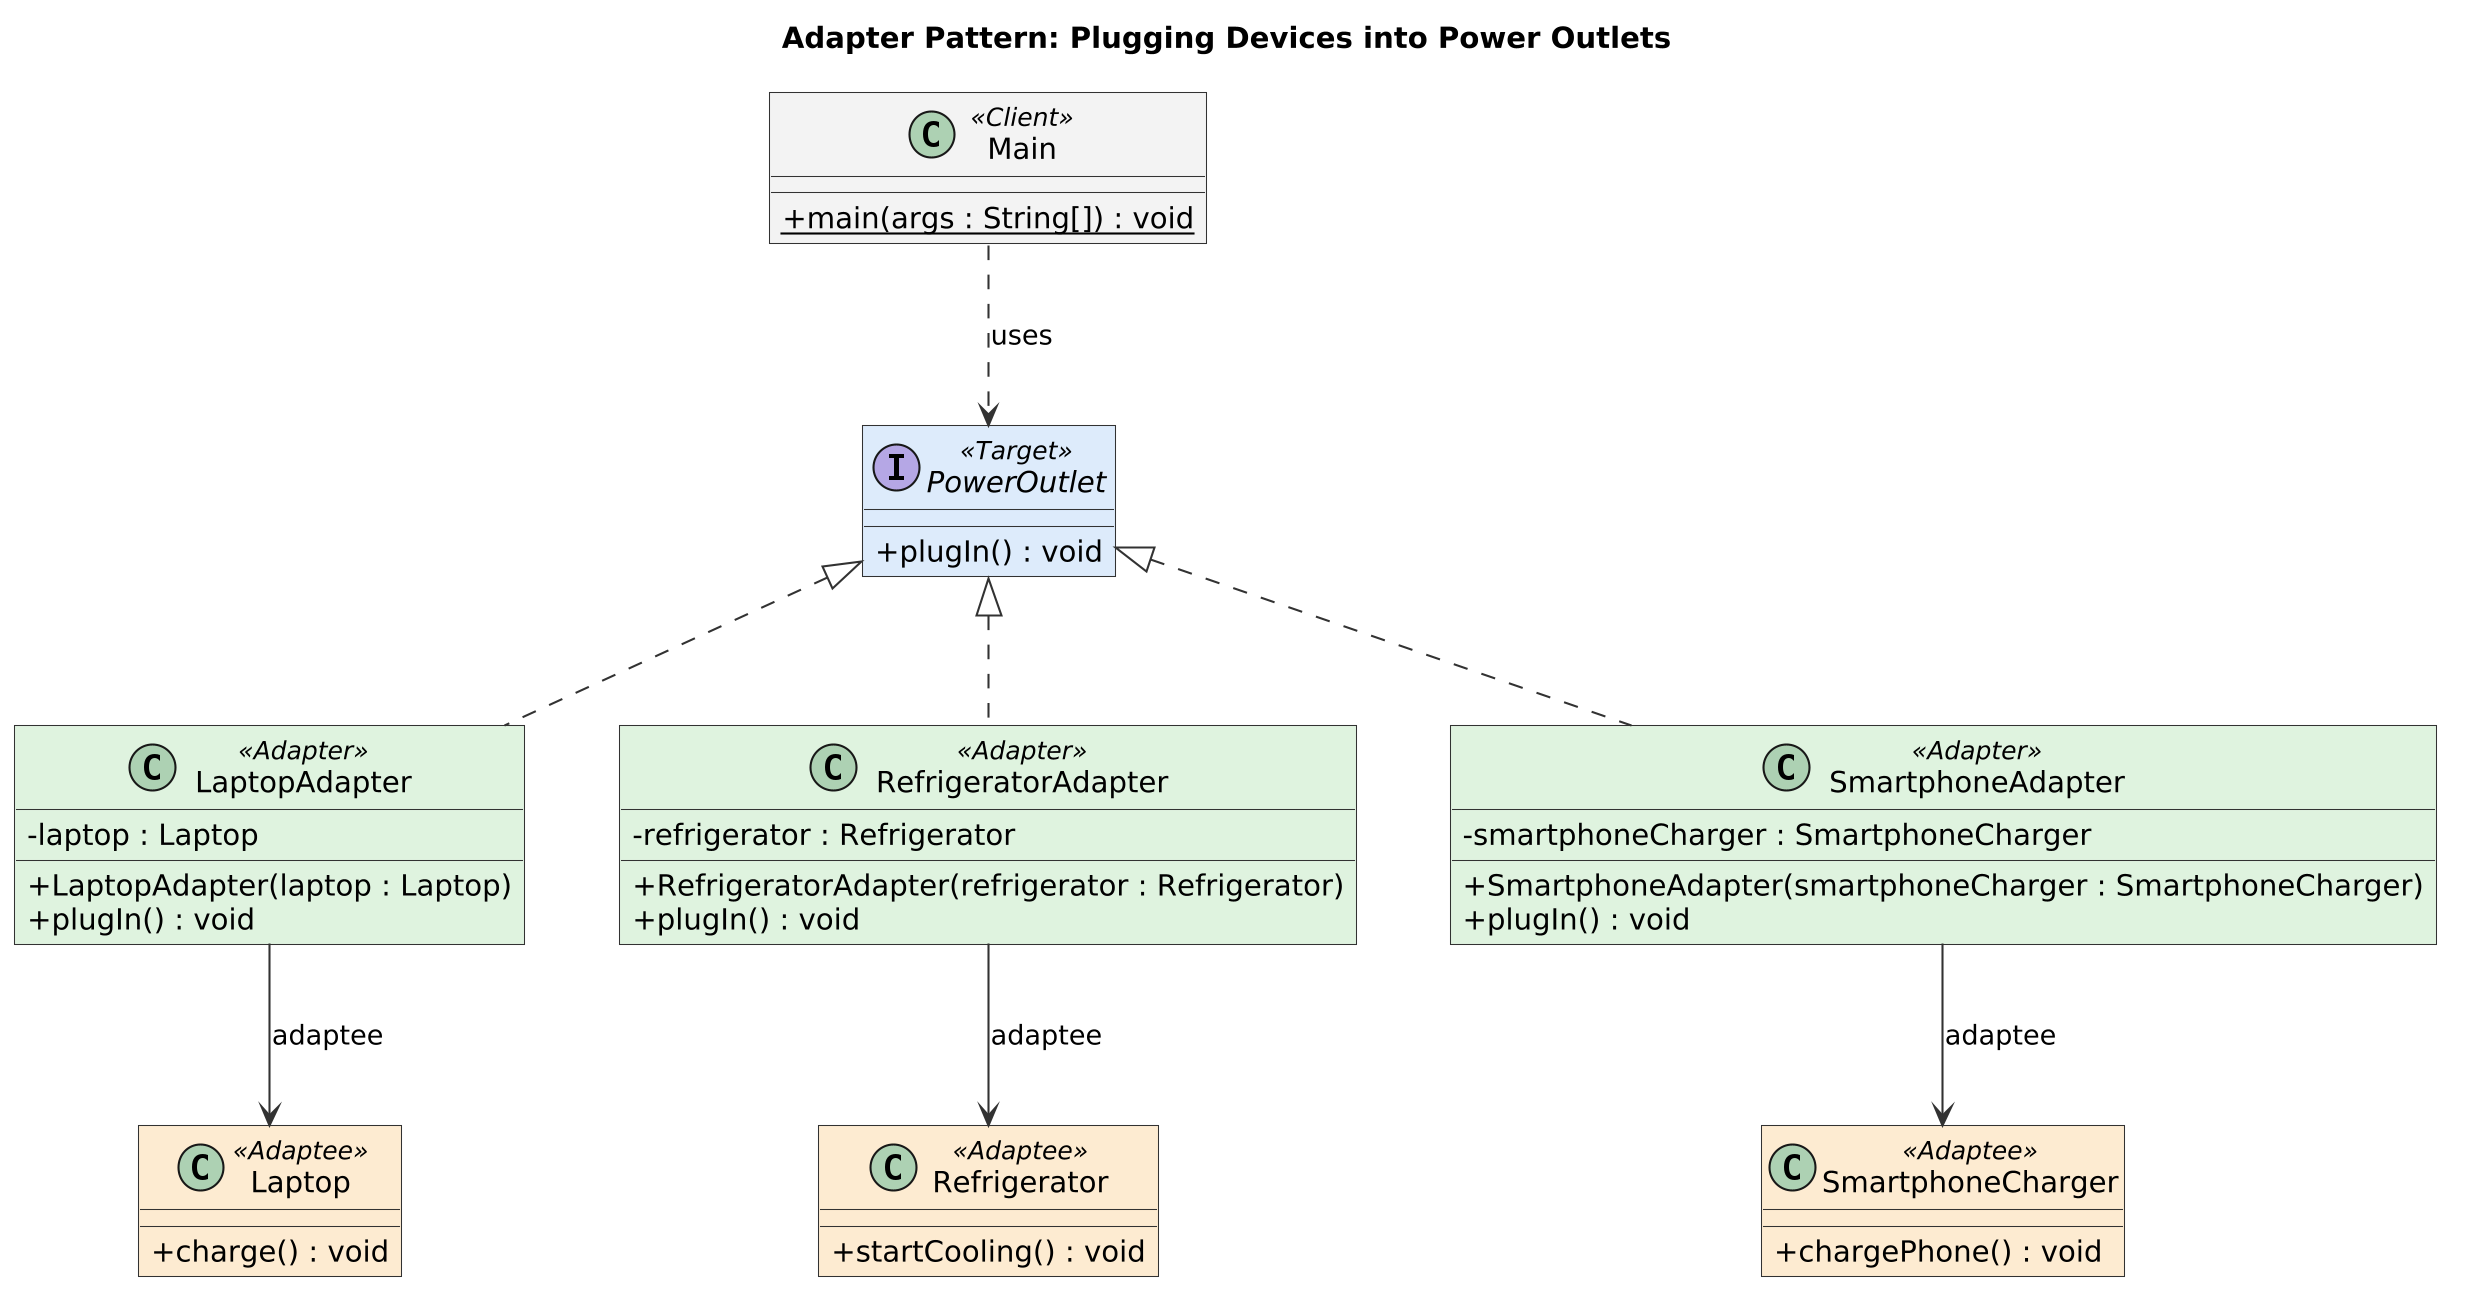

The diagram above was rendered by PlantUML. Its source (embedded in the PNG):
@startuml class-diagram
skinparamlocked DPI 200
title Adapter Pattern: Plugging Devices into Power Outlets

skinparam shadowing false
skinparam classAttributeIconSize 0
skinparam defaultFontName Arial
skinparam roundCorner 0
skinparam ArrowColor #333333
skinparam class {
  BorderColor #333333
}
skinparam interface {
  BorderColor #333333
}
skinparam nodesep 45
skinparam ranksep 70

class Main <<Client>> #F2F2F2 {
  + {static} main(args : String[]) : void
}

interface PowerOutlet <<Target>> #DCEBFA {
  + plugIn() : void
}

class LaptopAdapter <<Adapter>> #DFF2DF {
  - laptop : Laptop
  + LaptopAdapter(laptop : Laptop)
  + plugIn() : void
}

class RefrigeratorAdapter <<Adapter>> #DFF2DF {
  - refrigerator : Refrigerator
  + RefrigeratorAdapter(refrigerator : Refrigerator)
  + plugIn() : void
}

class SmartphoneAdapter <<Adapter>> #DFF2DF {
  - smartphoneCharger : SmartphoneCharger
  + SmartphoneAdapter(smartphoneCharger : SmartphoneCharger)
  + plugIn() : void
}

class Laptop <<Adaptee>> #FDEBD0 {
  + charge() : void
}

class Refrigerator <<Adaptee>> #FDEBD0 {
  + startCooling() : void
}

class SmartphoneCharger <<Adaptee>> #FDEBD0 {
  + chargePhone() : void
}

Main ..> PowerOutlet : uses

PowerOutlet <|.. LaptopAdapter
PowerOutlet <|.. RefrigeratorAdapter
PowerOutlet <|.. SmartphoneAdapter

LaptopAdapter --> Laptop : adaptee
RefrigeratorAdapter --> Refrigerator : adaptee
SmartphoneAdapter --> SmartphoneCharger : adaptee

@enduml